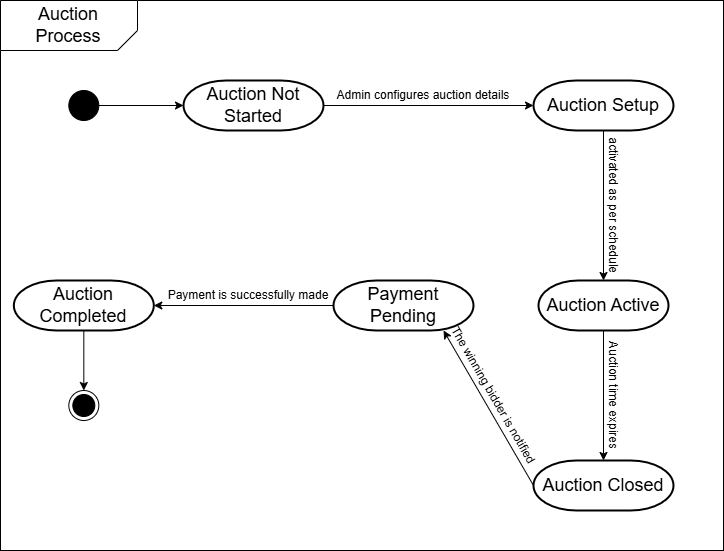

The diagram above was exported from draw.io. Its source (the exported page's mxGraphModel, read from the mxfile embedded in the PNG):
<mxGraphModel dx="1120" dy="506" grid="1" gridSize="10" guides="1" tooltips="1" connect="1" arrows="1" fold="1" page="1" pageScale="1" pageWidth="827" pageHeight="1169" math="0" shadow="0">
  <root>
    <mxCell id="0" />
    <mxCell id="1" parent="0" />
    <mxCell id="P1aEs_Xe3DVzhjubG8Xu-1" value="" style="rounded=0;whiteSpace=wrap;html=1;" parent="1" vertex="1">
      <mxGeometry x="97" y="30" width="723" height="550" as="geometry" />
    </mxCell>
    <mxCell id="P1aEs_Xe3DVzhjubG8Xu-2" value="" style="verticalLabelPosition=bottom;verticalAlign=top;html=1;shape=card;whiteSpace=wrap;size=20;arcSize=12;rotation=-180;" parent="1" vertex="1">
      <mxGeometry x="97" y="30" width="137" height="50" as="geometry" />
    </mxCell>
    <mxCell id="P1aEs_Xe3DVzhjubG8Xu-3" value="&lt;font style=&quot;font-size: 18px;&quot;&gt;Auction Process&lt;/font&gt;" style="text;html=1;align=center;verticalAlign=middle;whiteSpace=wrap;rounded=0;" parent="1" vertex="1">
      <mxGeometry x="110.32" y="40" width="110.37" height="30" as="geometry" />
    </mxCell>
    <mxCell id="P1aEs_Xe3DVzhjubG8Xu-4" value="" style="ellipse;fillColor=strokeColor;html=1;" parent="1" vertex="1">
      <mxGeometry x="165.32" y="120" width="30" height="30" as="geometry" />
    </mxCell>
    <mxCell id="P1aEs_Xe3DVzhjubG8Xu-5" value="&lt;font style=&quot;font-size: 18px;&quot;&gt;Auction Not Started&lt;/font&gt;" style="strokeWidth=2;html=1;shape=mxgraph.flowchart.terminator;whiteSpace=wrap;" parent="1" vertex="1">
      <mxGeometry x="280" y="110" width="140" height="50" as="geometry" />
    </mxCell>
    <mxCell id="P1aEs_Xe3DVzhjubG8Xu-6" value="" style="endArrow=classic;html=1;rounded=0;exitX=1;exitY=0.5;exitDx=0;exitDy=0;entryX=0;entryY=0.5;entryDx=0;entryDy=0;entryPerimeter=0;" parent="1" source="P1aEs_Xe3DVzhjubG8Xu-4" target="P1aEs_Xe3DVzhjubG8Xu-5" edge="1">
      <mxGeometry width="50" height="50" relative="1" as="geometry">
        <mxPoint x="390" y="230" as="sourcePoint" />
        <mxPoint x="440" y="180" as="targetPoint" />
      </mxGeometry>
    </mxCell>
    <mxCell id="P1aEs_Xe3DVzhjubG8Xu-8" value="&lt;font style=&quot;font-size: 18px;&quot;&gt;Auction Setup&lt;/font&gt;" style="strokeWidth=2;html=1;shape=mxgraph.flowchart.terminator;whiteSpace=wrap;" parent="1" vertex="1">
      <mxGeometry x="630" y="110" width="140" height="50" as="geometry" />
    </mxCell>
    <mxCell id="P1aEs_Xe3DVzhjubG8Xu-13" value="" style="endArrow=classic;html=1;rounded=0;exitX=1;exitY=0.5;exitDx=0;exitDy=0;exitPerimeter=0;entryX=0;entryY=0.5;entryDx=0;entryDy=0;entryPerimeter=0;" parent="1" source="P1aEs_Xe3DVzhjubG8Xu-5" target="P1aEs_Xe3DVzhjubG8Xu-8" edge="1">
      <mxGeometry width="50" height="50" relative="1" as="geometry">
        <mxPoint x="380" y="340" as="sourcePoint" />
        <mxPoint x="610" y="230" as="targetPoint" />
      </mxGeometry>
    </mxCell>
    <mxCell id="P1aEs_Xe3DVzhjubG8Xu-27" value="&lt;font style=&quot;font-size: 18px;&quot;&gt;Auction Active&lt;/font&gt;" style="strokeWidth=2;html=1;shape=mxgraph.flowchart.terminator;whiteSpace=wrap;" parent="1" vertex="1">
      <mxGeometry x="635" y="310" width="130" height="50" as="geometry" />
    </mxCell>
    <mxCell id="P1aEs_Xe3DVzhjubG8Xu-28" value="" style="endArrow=classic;html=1;rounded=0;exitX=0.5;exitY=1;exitDx=0;exitDy=0;exitPerimeter=0;entryX=0.5;entryY=0;entryDx=0;entryDy=0;entryPerimeter=0;" parent="1" source="P1aEs_Xe3DVzhjubG8Xu-8" target="P1aEs_Xe3DVzhjubG8Xu-27" edge="1">
      <mxGeometry width="50" height="50" relative="1" as="geometry">
        <mxPoint x="390" y="450" as="sourcePoint" />
        <mxPoint x="440" y="400" as="targetPoint" />
      </mxGeometry>
    </mxCell>
    <mxCell id="t4TNb0QeEWoPoXLJk8vc-1" value="" style="endArrow=classic;html=1;rounded=0;entryX=0.5;entryY=0;entryDx=0;entryDy=0;entryPerimeter=0;exitX=0.5;exitY=1;exitDx=0;exitDy=0;exitPerimeter=0;" edge="1" parent="1" source="P1aEs_Xe3DVzhjubG8Xu-27" target="t4TNb0QeEWoPoXLJk8vc-2">
      <mxGeometry width="50" height="50" relative="1" as="geometry">
        <mxPoint x="580" y="479" as="sourcePoint" />
        <mxPoint x="745" y="580" as="targetPoint" />
      </mxGeometry>
    </mxCell>
    <mxCell id="t4TNb0QeEWoPoXLJk8vc-2" value="&lt;font style=&quot;font-size: 18px;&quot;&gt;Auction Closed&lt;/font&gt;" style="strokeWidth=2;html=1;shape=mxgraph.flowchart.terminator;whiteSpace=wrap;" vertex="1" parent="1">
      <mxGeometry x="630" y="490" width="140" height="50" as="geometry" />
    </mxCell>
    <mxCell id="t4TNb0QeEWoPoXLJk8vc-3" value="" style="endArrow=classic;html=1;rounded=0;exitX=0;exitY=0.5;exitDx=0;exitDy=0;exitPerimeter=0;entryX=0.786;entryY=1;entryDx=0;entryDy=0;entryPerimeter=0;" edge="1" parent="1" source="t4TNb0QeEWoPoXLJk8vc-2" target="t4TNb0QeEWoPoXLJk8vc-4">
      <mxGeometry width="50" height="50" relative="1" as="geometry">
        <mxPoint x="390" y="390" as="sourcePoint" />
        <mxPoint x="555" y="491" as="targetPoint" />
      </mxGeometry>
    </mxCell>
    <mxCell id="t4TNb0QeEWoPoXLJk8vc-4" value="&lt;font style=&quot;font-size: 18px;&quot;&gt;Payment Pending&lt;/font&gt;" style="strokeWidth=2;html=1;shape=mxgraph.flowchart.terminator;whiteSpace=wrap;" vertex="1" parent="1">
      <mxGeometry x="430" y="310" width="140" height="50" as="geometry" />
    </mxCell>
    <mxCell id="t4TNb0QeEWoPoXLJk8vc-5" value="" style="endArrow=classic;html=1;rounded=0;entryX=1;entryY=0.5;entryDx=0;entryDy=0;entryPerimeter=0;exitX=0;exitY=0.5;exitDx=0;exitDy=0;exitPerimeter=0;" edge="1" parent="1" source="t4TNb0QeEWoPoXLJk8vc-4" target="t4TNb0QeEWoPoXLJk8vc-6">
      <mxGeometry width="50" height="50" relative="1" as="geometry">
        <mxPoint x="360" y="405" as="sourcePoint" />
        <mxPoint x="565" y="430" as="targetPoint" />
      </mxGeometry>
    </mxCell>
    <mxCell id="t4TNb0QeEWoPoXLJk8vc-6" value="&lt;font style=&quot;font-size: 18px;&quot;&gt;Auction Completed&lt;/font&gt;" style="strokeWidth=2;html=1;shape=mxgraph.flowchart.terminator;whiteSpace=wrap;" vertex="1" parent="1">
      <mxGeometry x="110.32" y="310" width="140" height="50" as="geometry" />
    </mxCell>
    <mxCell id="t4TNb0QeEWoPoXLJk8vc-7" value="Admin configures auction details" style="text;html=1;align=center;verticalAlign=middle;whiteSpace=wrap;rounded=0;" vertex="1" parent="1">
      <mxGeometry x="430" y="120" width="180" height="10" as="geometry" />
    </mxCell>
    <mxCell id="t4TNb0QeEWoPoXLJk8vc-8" value="activated as per schedule" style="text;html=1;align=center;verticalAlign=middle;whiteSpace=wrap;rounded=0;rotation=90;" vertex="1" parent="1">
      <mxGeometry x="640" y="230" width="140" height="10" as="geometry" />
    </mxCell>
    <mxCell id="t4TNb0QeEWoPoXLJk8vc-9" value="Auction time expires" style="text;html=1;align=center;verticalAlign=middle;whiteSpace=wrap;rounded=0;rotation=90;" vertex="1" parent="1">
      <mxGeometry x="650" y="420" width="120" height="10" as="geometry" />
    </mxCell>
    <mxCell id="t4TNb0QeEWoPoXLJk8vc-10" value="The winning bidder is notified" style="text;html=1;align=center;verticalAlign=middle;whiteSpace=wrap;rounded=0;rotation=60;" vertex="1" parent="1">
      <mxGeometry x="510" y="420" width="160" height="10" as="geometry" />
    </mxCell>
    <mxCell id="t4TNb0QeEWoPoXLJk8vc-11" value="Payment is successfully made" style="text;html=1;align=center;verticalAlign=middle;whiteSpace=wrap;rounded=0;" vertex="1" parent="1">
      <mxGeometry x="260" y="320" width="170" height="10" as="geometry" />
    </mxCell>
    <mxCell id="t4TNb0QeEWoPoXLJk8vc-13" value="" style="endArrow=classic;html=1;rounded=0;exitX=0.5;exitY=1;exitDx=0;exitDy=0;exitPerimeter=0;entryX=0.5;entryY=0;entryDx=0;entryDy=0;" edge="1" parent="1" source="t4TNb0QeEWoPoXLJk8vc-6" target="t4TNb0QeEWoPoXLJk8vc-14">
      <mxGeometry width="50" height="50" relative="1" as="geometry">
        <mxPoint x="390" y="320" as="sourcePoint" />
        <mxPoint x="440" y="270" as="targetPoint" />
      </mxGeometry>
    </mxCell>
    <mxCell id="t4TNb0QeEWoPoXLJk8vc-14" value="" style="ellipse;html=1;shape=endState;fillColor=strokeColor;" vertex="1" parent="1">
      <mxGeometry x="165.32" y="420" width="30" height="30" as="geometry" />
    </mxCell>
  </root>
</mxGraphModel>